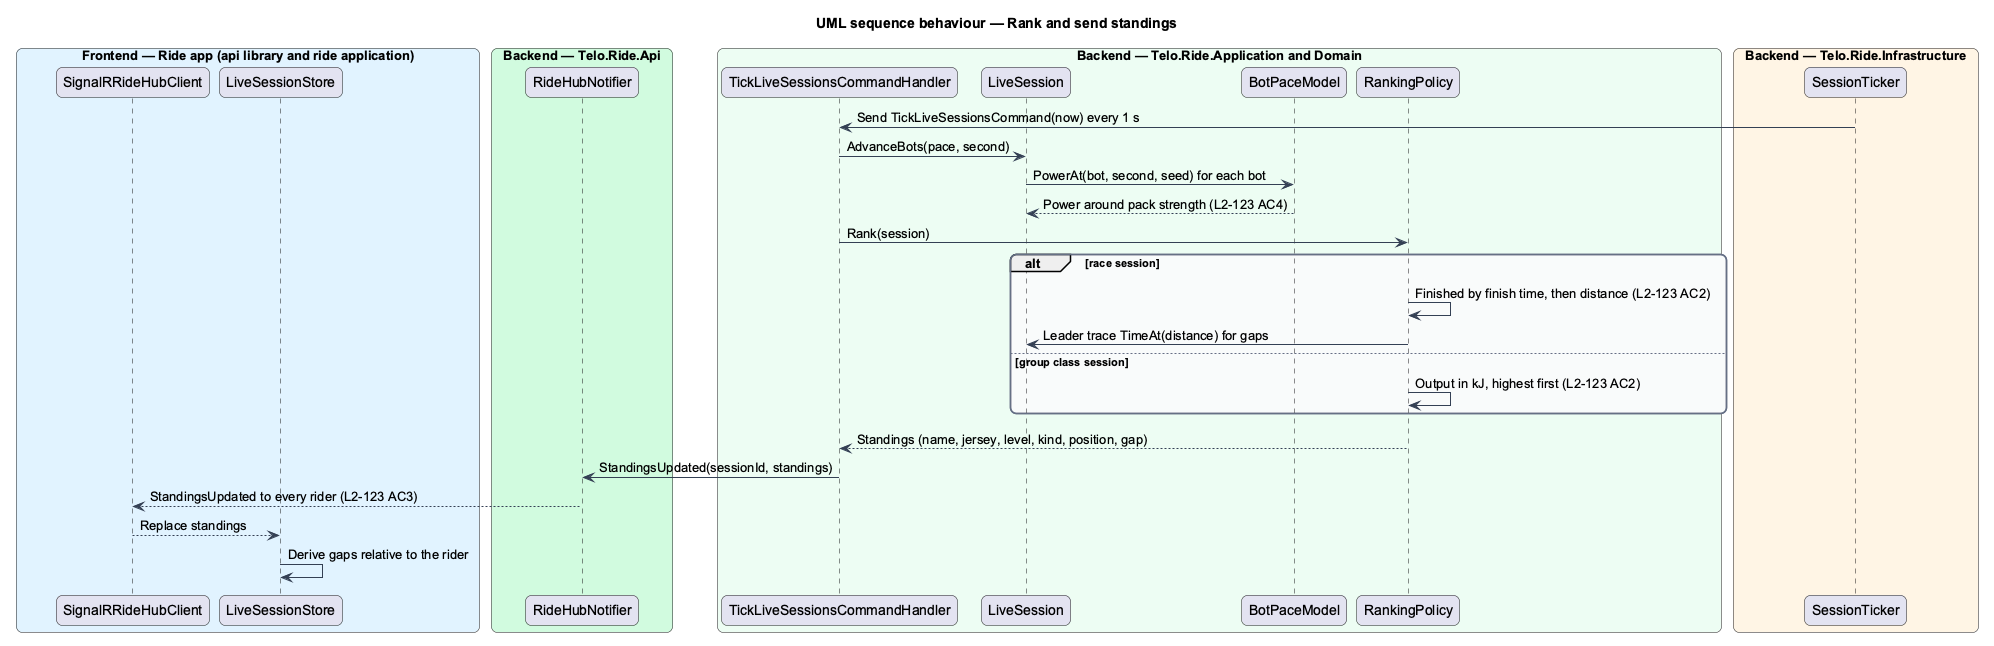

The diagram above was rendered by PlantUML. Its source (embedded in the PNG):
@startuml
title UML sequence behaviour — Rank and send standings
skinparam backgroundColor #FFFFFF
skinparam shadowing false
skinparam roundcorner 12
skinparam defaultFontName Arial
skinparam ArrowColor #344054
skinparam rectangle {
  BorderColor #344054
  FontColor #101828
}
skinparam package {
  BorderColor #667085
  FontColor #101828
  BackgroundColor #F9FAFB
}
box "Frontend — Ride app (api library and ride application)" #E0F2FE
  participant "SignalRRideHubClient" as client
  participant "LiveSessionStore" as store
end box
box "Backend — Telo.Ride.Api" #D1FADF
  participant "RideHubNotifier" as notifier
end box
box "Backend — Telo.Ride.Application and Domain" #ECFDF3
  participant "TickLiveSessionsCommandHandler" as tick
  participant "LiveSession" as session
  participant "BotPaceModel" as pace
  participant "RankingPolicy" as rank
end box
box "Backend — Telo.Ride.Infrastructure" #FFF4E5
  participant "SessionTicker" as ticker
end box
ticker -> tick : Send TickLiveSessionsCommand(now) every 1 s
tick -> session : AdvanceBots(pace, second)
session -> pace : PowerAt(bot, second, seed) for each bot
pace --> session : Power around pack strength (L2-123 AC4)
tick -> rank : Rank(session)
alt race session
  rank -> rank : Finished by finish time, then distance (L2-123 AC2)
  rank -> session : Leader trace TimeAt(distance) for gaps
else group class session
  rank -> rank : Output in kJ, highest first (L2-123 AC2)
end
rank --> tick : Standings (name, jersey, level, kind, position, gap)
tick -> notifier : StandingsUpdated(sessionId, standings)
notifier --> client : StandingsUpdated to every rider (L2-123 AC3)
client --> store : Replace standings
store -> store : Derive gaps relative to the rider
@enduml